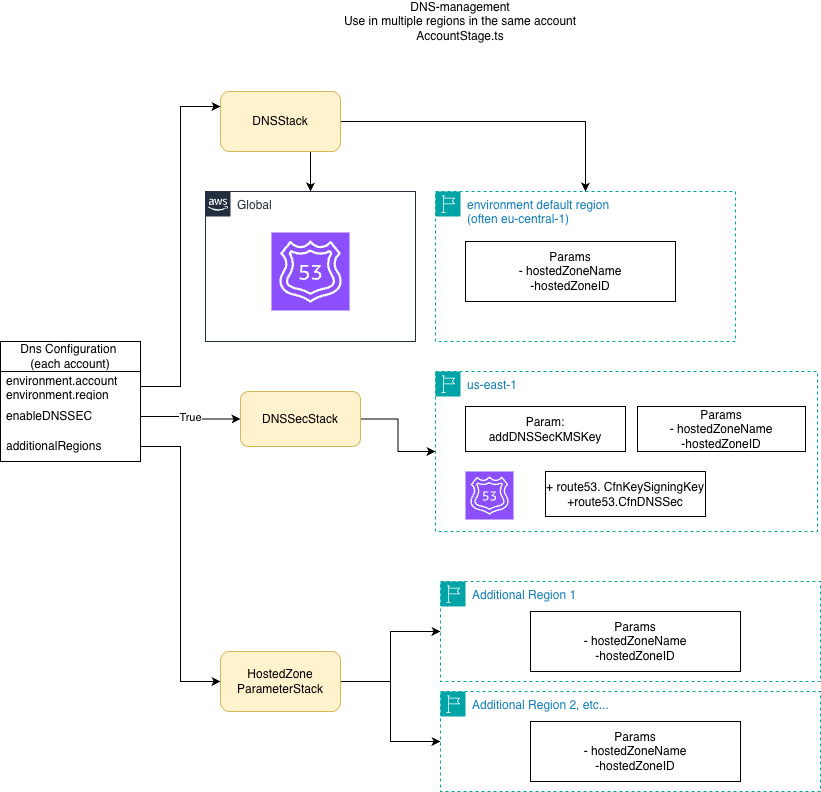

The diagram above was exported from draw.io. Its source (the exported page's mxGraphModel, read from the mxfile embedded in the PNG):
<mxGraphModel dx="1350" dy="800" grid="1" gridSize="10" guides="1" tooltips="1" connect="1" arrows="1" fold="1" page="1" pageScale="1" pageWidth="1654" pageHeight="1169" background="#ffffff" math="0" shadow="0">
  <root>
    <mxCell id="0" />
    <mxCell id="1" parent="0" />
    <mxCell id="5-QQowwLWBBFAj-0vMXw-1" value="DNS-management&lt;div&gt;Use in multiple regions in the same account&lt;/div&gt;&lt;div&gt;AccountStage.ts&lt;/div&gt;" style="text;html=1;whiteSpace=wrap;strokeColor=none;fillColor=none;align=center;verticalAlign=middle;rounded=0;" vertex="1" parent="1">
      <mxGeometry x="150" y="40" width="660" height="40" as="geometry" />
    </mxCell>
    <mxCell id="5-QQowwLWBBFAj-0vMXw-2" value="Global" style="points=[[0,0],[0.25,0],[0.5,0],[0.75,0],[1,0],[1,0.25],[1,0.5],[1,0.75],[1,1],[0.75,1],[0.5,1],[0.25,1],[0,1],[0,0.75],[0,0.5],[0,0.25]];outlineConnect=0;gradientColor=none;html=1;whiteSpace=wrap;fontSize=12;fontStyle=0;container=1;pointerEvents=0;collapsible=0;recursiveResize=0;shape=mxgraph.aws4.group;grIcon=mxgraph.aws4.group_aws_cloud_alt;strokeColor=#232F3E;fillColor=none;verticalAlign=top;align=left;spacingLeft=30;fontColor=#232F3E;dashed=0;" vertex="1" parent="1">
      <mxGeometry x="225" y="230" width="210" height="150" as="geometry" />
    </mxCell>
    <mxCell id="5-QQowwLWBBFAj-0vMXw-6" value="" style="sketch=0;points=[[0,0,0],[0.25,0,0],[0.5,0,0],[0.75,0,0],[1,0,0],[0,1,0],[0.25,1,0],[0.5,1,0],[0.75,1,0],[1,1,0],[0,0.25,0],[0,0.5,0],[0,0.75,0],[1,0.25,0],[1,0.5,0],[1,0.75,0]];outlineConnect=0;fontColor=#232F3E;fillColor=#8C4FFF;strokeColor=#ffffff;dashed=0;verticalLabelPosition=bottom;verticalAlign=top;align=center;html=1;fontSize=12;fontStyle=0;aspect=fixed;shape=mxgraph.aws4.resourceIcon;resIcon=mxgraph.aws4.route_53;" vertex="1" parent="5-QQowwLWBBFAj-0vMXw-2">
      <mxGeometry x="66" y="41" width="78" height="78" as="geometry" />
    </mxCell>
    <mxCell id="5-QQowwLWBBFAj-0vMXw-3" value="environment default region&lt;div&gt;(often eu-central-1)&lt;/div&gt;" style="points=[[0,0],[0.25,0],[0.5,0],[0.75,0],[1,0],[1,0.25],[1,0.5],[1,0.75],[1,1],[0.75,1],[0.5,1],[0.25,1],[0,1],[0,0.75],[0,0.5],[0,0.25]];outlineConnect=0;gradientColor=none;html=1;whiteSpace=wrap;fontSize=12;fontStyle=0;container=1;pointerEvents=0;collapsible=0;recursiveResize=0;shape=mxgraph.aws4.group;grIcon=mxgraph.aws4.group_region;strokeColor=#00A4A6;fillColor=none;verticalAlign=top;align=left;spacingLeft=30;fontColor=#147EBA;dashed=1;" vertex="1" parent="1">
      <mxGeometry x="455" y="230" width="300" height="150" as="geometry" />
    </mxCell>
    <mxCell id="5-QQowwLWBBFAj-0vMXw-4" value="Params&lt;div&gt;- hostedZoneName&lt;/div&gt;&lt;div&gt;-hostedZoneID&lt;/div&gt;" style="rounded=0;whiteSpace=wrap;html=1;" vertex="1" parent="5-QQowwLWBBFAj-0vMXw-3">
      <mxGeometry x="30" y="50" width="210" height="60" as="geometry" />
    </mxCell>
    <mxCell id="5-QQowwLWBBFAj-0vMXw-8" value="" style="edgeStyle=orthogonalEdgeStyle;rounded=0;orthogonalLoop=1;jettySize=auto;html=1;" edge="1" parent="1" target="5-QQowwLWBBFAj-0vMXw-2">
      <mxGeometry relative="1" as="geometry">
        <mxPoint x="330" y="190" as="sourcePoint" />
      </mxGeometry>
    </mxCell>
    <mxCell id="5-QQowwLWBBFAj-0vMXw-9" style="edgeStyle=orthogonalEdgeStyle;rounded=0;orthogonalLoop=1;jettySize=auto;html=1;" edge="1" parent="1" source="5-QQowwLWBBFAj-0vMXw-7" target="5-QQowwLWBBFAj-0vMXw-3">
      <mxGeometry relative="1" as="geometry" />
    </mxCell>
    <mxCell id="5-QQowwLWBBFAj-0vMXw-7" value="DNSStack" style="rounded=1;whiteSpace=wrap;html=1;fillColor=#fff2cc;strokeColor=#d6b656;" vertex="1" parent="1">
      <mxGeometry x="240" y="130" width="120" height="60" as="geometry" />
    </mxCell>
    <mxCell id="5-QQowwLWBBFAj-0vMXw-28" style="edgeStyle=orthogonalEdgeStyle;rounded=0;orthogonalLoop=1;jettySize=auto;html=1;" edge="1" parent="1" source="5-QQowwLWBBFAj-0vMXw-10" target="5-QQowwLWBBFAj-0vMXw-24">
      <mxGeometry relative="1" as="geometry" />
    </mxCell>
    <mxCell id="5-QQowwLWBBFAj-0vMXw-29" style="edgeStyle=orthogonalEdgeStyle;rounded=0;orthogonalLoop=1;jettySize=auto;html=1;" edge="1" parent="1" source="5-QQowwLWBBFAj-0vMXw-10" target="5-QQowwLWBBFAj-0vMXw-26">
      <mxGeometry relative="1" as="geometry" />
    </mxCell>
    <mxCell id="5-QQowwLWBBFAj-0vMXw-10" value="HostedZone&lt;div&gt;ParameterStack&lt;/div&gt;" style="rounded=1;whiteSpace=wrap;html=1;fillColor=#fff2cc;strokeColor=#d6b656;" vertex="1" parent="1">
      <mxGeometry x="240" y="690" width="120" height="60" as="geometry" />
    </mxCell>
    <mxCell id="5-QQowwLWBBFAj-0vMXw-22" style="edgeStyle=orthogonalEdgeStyle;rounded=0;orthogonalLoop=1;jettySize=auto;html=1;entryX=0;entryY=0.5;entryDx=0;entryDy=0;exitX=1;exitY=0.5;exitDx=0;exitDy=0;" edge="1" parent="1" source="5-QQowwLWBBFAj-0vMXw-14" target="5-QQowwLWBBFAj-0vMXw-10">
      <mxGeometry relative="1" as="geometry" />
    </mxCell>
    <mxCell id="5-QQowwLWBBFAj-0vMXw-11" value="Dns Configuration&amp;nbsp;&lt;div&gt;(each account)&lt;/div&gt;" style="swimlane;fontStyle=0;childLayout=stackLayout;horizontal=1;startSize=30;horizontalStack=0;resizeParent=1;resizeParentMax=0;resizeLast=0;collapsible=1;marginBottom=0;whiteSpace=wrap;html=1;" vertex="1" parent="1">
      <mxGeometry x="20" y="380" width="140" height="120" as="geometry" />
    </mxCell>
    <mxCell id="5-QQowwLWBBFAj-0vMXw-12" value="environment.account&lt;div&gt;environment.region&lt;/div&gt;" style="text;strokeColor=none;fillColor=none;align=left;verticalAlign=middle;spacingLeft=4;spacingRight=4;overflow=hidden;points=[[0,0.5],[1,0.5]];portConstraint=eastwest;rotatable=0;whiteSpace=wrap;html=1;" vertex="1" parent="5-QQowwLWBBFAj-0vMXw-11">
      <mxGeometry y="30" width="140" height="30" as="geometry" />
    </mxCell>
    <mxCell id="5-QQowwLWBBFAj-0vMXw-13" value="enableDNSSEC" style="text;strokeColor=none;fillColor=none;align=left;verticalAlign=middle;spacingLeft=4;spacingRight=4;overflow=hidden;points=[[0,0.5],[1,0.5]];portConstraint=eastwest;rotatable=0;whiteSpace=wrap;html=1;" vertex="1" parent="5-QQowwLWBBFAj-0vMXw-11">
      <mxGeometry y="60" width="140" height="30" as="geometry" />
    </mxCell>
    <mxCell id="5-QQowwLWBBFAj-0vMXw-14" value="additionalRegions" style="text;strokeColor=none;fillColor=none;align=left;verticalAlign=middle;spacingLeft=4;spacingRight=4;overflow=hidden;points=[[0,0.5],[1,0.5]];portConstraint=eastwest;rotatable=0;whiteSpace=wrap;html=1;" vertex="1" parent="5-QQowwLWBBFAj-0vMXw-11">
      <mxGeometry y="90" width="140" height="30" as="geometry" />
    </mxCell>
    <mxCell id="5-QQowwLWBBFAj-0vMXw-15" style="edgeStyle=orthogonalEdgeStyle;rounded=0;orthogonalLoop=1;jettySize=auto;html=1;entryX=0;entryY=0.25;entryDx=0;entryDy=0;" edge="1" parent="1" source="5-QQowwLWBBFAj-0vMXw-12" target="5-QQowwLWBBFAj-0vMXw-7">
      <mxGeometry relative="1" as="geometry" />
    </mxCell>
    <mxCell id="5-QQowwLWBBFAj-0vMXw-23" style="edgeStyle=orthogonalEdgeStyle;rounded=0;orthogonalLoop=1;jettySize=auto;html=1;" edge="1" parent="1" source="5-QQowwLWBBFAj-0vMXw-16" target="5-QQowwLWBBFAj-0vMXw-18">
      <mxGeometry relative="1" as="geometry" />
    </mxCell>
    <mxCell id="5-QQowwLWBBFAj-0vMXw-16" value="DNSSecStack" style="rounded=1;whiteSpace=wrap;html=1;fillColor=#fff2cc;strokeColor=#d6b656;" vertex="1" parent="1">
      <mxGeometry x="260" y="430" width="120" height="55" as="geometry" />
    </mxCell>
    <mxCell id="5-QQowwLWBBFAj-0vMXw-17" value="True" style="edgeStyle=orthogonalEdgeStyle;rounded=0;orthogonalLoop=1;jettySize=auto;html=1;entryX=0;entryY=0.5;entryDx=0;entryDy=0;" edge="1" parent="1" source="5-QQowwLWBBFAj-0vMXw-13" target="5-QQowwLWBBFAj-0vMXw-16">
      <mxGeometry relative="1" as="geometry" />
    </mxCell>
    <mxCell id="5-QQowwLWBBFAj-0vMXw-18" value="us-east-1" style="points=[[0,0],[0.25,0],[0.5,0],[0.75,0],[1,0],[1,0.25],[1,0.5],[1,0.75],[1,1],[0.75,1],[0.5,1],[0.25,1],[0,1],[0,0.75],[0,0.5],[0,0.25]];outlineConnect=0;gradientColor=none;html=1;whiteSpace=wrap;fontSize=12;fontStyle=0;container=1;pointerEvents=0;collapsible=0;recursiveResize=0;shape=mxgraph.aws4.group;grIcon=mxgraph.aws4.group_region;strokeColor=#00A4A6;fillColor=none;verticalAlign=top;align=left;spacingLeft=30;fontColor=#147EBA;dashed=1;" vertex="1" parent="1">
      <mxGeometry x="455" y="410" width="382" height="160" as="geometry" />
    </mxCell>
    <mxCell id="5-QQowwLWBBFAj-0vMXw-19" value="&lt;div&gt;Param:&lt;/div&gt;&lt;div&gt;addDNSSecKMSKey&lt;/div&gt;" style="rounded=0;whiteSpace=wrap;html=1;" vertex="1" parent="5-QQowwLWBBFAj-0vMXw-18">
      <mxGeometry x="30" y="35" width="160" height="45" as="geometry" />
    </mxCell>
    <mxCell id="5-QQowwLWBBFAj-0vMXw-20" value="" style="sketch=0;points=[[0,0,0],[0.25,0,0],[0.5,0,0],[0.75,0,0],[1,0,0],[0,1,0],[0.25,1,0],[0.5,1,0],[0.75,1,0],[1,1,0],[0,0.25,0],[0,0.5,0],[0,0.75,0],[1,0.25,0],[1,0.5,0],[1,0.75,0]];outlineConnect=0;fontColor=#232F3E;fillColor=#8C4FFF;strokeColor=#ffffff;dashed=0;verticalLabelPosition=bottom;verticalAlign=top;align=center;html=1;fontSize=12;fontStyle=0;aspect=fixed;shape=mxgraph.aws4.resourceIcon;resIcon=mxgraph.aws4.route_53;" vertex="1" parent="5-QQowwLWBBFAj-0vMXw-18">
      <mxGeometry x="30" y="100" width="48" height="48" as="geometry" />
    </mxCell>
    <mxCell id="5-QQowwLWBBFAj-0vMXw-21" value="&lt;div&gt;+ route53. CfnKeySigningKey&lt;/div&gt;&lt;div&gt;+route53.CfnDNSSec&lt;/div&gt;" style="rounded=0;whiteSpace=wrap;html=1;" vertex="1" parent="5-QQowwLWBBFAj-0vMXw-18">
      <mxGeometry x="110" y="100" width="160" height="45" as="geometry" />
    </mxCell>
    <mxCell id="5-QQowwLWBBFAj-0vMXw-30" value="Params&lt;div&gt;- hostedZoneName&lt;/div&gt;&lt;div&gt;-hostedZoneID&lt;/div&gt;" style="rounded=0;whiteSpace=wrap;html=1;" vertex="1" parent="5-QQowwLWBBFAj-0vMXw-18">
      <mxGeometry x="202" y="35" width="168" height="45" as="geometry" />
    </mxCell>
    <mxCell id="5-QQowwLWBBFAj-0vMXw-24" value="Additional Region 1&amp;nbsp;" style="points=[[0,0],[0.25,0],[0.5,0],[0.75,0],[1,0],[1,0.25],[1,0.5],[1,0.75],[1,1],[0.75,1],[0.5,1],[0.25,1],[0,1],[0,0.75],[0,0.5],[0,0.25]];outlineConnect=0;gradientColor=none;html=1;whiteSpace=wrap;fontSize=12;fontStyle=0;container=1;pointerEvents=0;collapsible=0;recursiveResize=0;shape=mxgraph.aws4.group;grIcon=mxgraph.aws4.group_region;strokeColor=#00A4A6;fillColor=none;verticalAlign=top;align=left;spacingLeft=30;fontColor=#147EBA;dashed=1;" vertex="1" parent="1">
      <mxGeometry x="460" y="620" width="380" height="100" as="geometry" />
    </mxCell>
    <mxCell id="5-QQowwLWBBFAj-0vMXw-25" value="Params&lt;div&gt;- hostedZoneName&lt;/div&gt;&lt;div&gt;-hostedZoneID&lt;/div&gt;" style="rounded=0;whiteSpace=wrap;html=1;" vertex="1" parent="5-QQowwLWBBFAj-0vMXw-24">
      <mxGeometry x="90" y="30" width="210" height="60" as="geometry" />
    </mxCell>
    <mxCell id="5-QQowwLWBBFAj-0vMXw-26" value="Additional Region 2, etc..." style="points=[[0,0],[0.25,0],[0.5,0],[0.75,0],[1,0],[1,0.25],[1,0.5],[1,0.75],[1,1],[0.75,1],[0.5,1],[0.25,1],[0,1],[0,0.75],[0,0.5],[0,0.25]];outlineConnect=0;gradientColor=none;html=1;whiteSpace=wrap;fontSize=12;fontStyle=0;container=1;pointerEvents=0;collapsible=0;recursiveResize=0;shape=mxgraph.aws4.group;grIcon=mxgraph.aws4.group_region;strokeColor=#00A4A6;fillColor=none;verticalAlign=top;align=left;spacingLeft=30;fontColor=#147EBA;dashed=1;" vertex="1" parent="1">
      <mxGeometry x="460" y="730" width="380" height="100" as="geometry" />
    </mxCell>
    <mxCell id="5-QQowwLWBBFAj-0vMXw-27" value="Params&lt;div&gt;- hostedZoneName&lt;/div&gt;&lt;div&gt;-hostedZoneID&lt;/div&gt;" style="rounded=0;whiteSpace=wrap;html=1;" vertex="1" parent="5-QQowwLWBBFAj-0vMXw-26">
      <mxGeometry x="90" y="30" width="210" height="60" as="geometry" />
    </mxCell>
  </root>
</mxGraphModel>